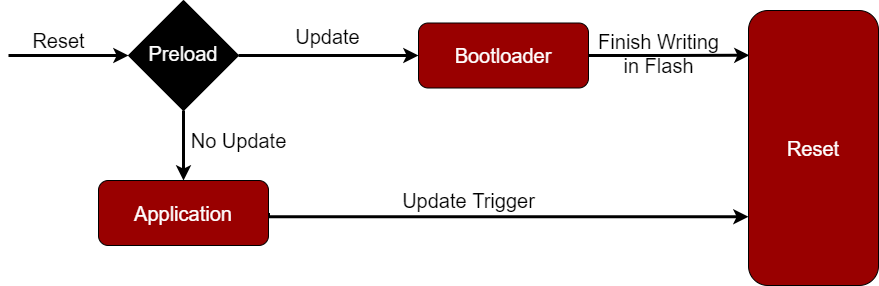

The diagram above was exported from draw.io. Its source (the exported page's mxGraphModel, read from the mxfile embedded in the PNG):
<mxGraphModel dx="755" dy="391" grid="1" gridSize="10" guides="1" tooltips="1" connect="1" arrows="1" fold="1" page="1" pageScale="1" pageWidth="1169" pageHeight="1654" math="0" shadow="0">
  <root>
    <mxCell id="WIyWlLk6GJQsqaUBKTNV-0" />
    <mxCell id="WIyWlLk6GJQsqaUBKTNV-1" parent="WIyWlLk6GJQsqaUBKTNV-0" />
    <mxCell id="MoiNW9o8n0jFD1mxuUbM-1" style="edgeStyle=orthogonalEdgeStyle;rounded=0;orthogonalLoop=1;jettySize=auto;html=1;exitX=1;exitY=0.5;exitDx=0;exitDy=0;entryX=0;entryY=0.5;entryDx=0;entryDy=0;labelBackgroundColor=none;fontSize=20;fontColor=#000000;strokeWidth=3;" edge="1" parent="WIyWlLk6GJQsqaUBKTNV-1" source="WIyWlLk6GJQsqaUBKTNV-6" target="WIyWlLk6GJQsqaUBKTNV-7">
      <mxGeometry relative="1" as="geometry" />
    </mxCell>
    <mxCell id="MoiNW9o8n0jFD1mxuUbM-9" style="edgeStyle=orthogonalEdgeStyle;rounded=0;orthogonalLoop=1;jettySize=auto;html=1;exitX=0.5;exitY=1;exitDx=0;exitDy=0;entryX=0.5;entryY=0;entryDx=0;entryDy=0;labelBackgroundColor=none;fontSize=20;fontColor=#000000;strokeWidth=3;" edge="1" parent="WIyWlLk6GJQsqaUBKTNV-1" source="WIyWlLk6GJQsqaUBKTNV-6" target="MoiNW9o8n0jFD1mxuUbM-8">
      <mxGeometry relative="1" as="geometry" />
    </mxCell>
    <mxCell id="WIyWlLk6GJQsqaUBKTNV-6" value="&lt;font style=&quot;font-size: 20px;&quot; color=&quot;#ffffff&quot;&gt;Preload&lt;/font&gt;" style="rhombus;whiteSpace=wrap;html=1;shadow=0;fontFamily=Helvetica;fontSize=12;align=center;strokeWidth=1;spacing=6;spacingTop=-4;fillColor=#000000;" parent="WIyWlLk6GJQsqaUBKTNV-1" vertex="1">
      <mxGeometry x="260" y="340" width="110" height="110" as="geometry" />
    </mxCell>
    <mxCell id="MoiNW9o8n0jFD1mxuUbM-13" style="edgeStyle=orthogonalEdgeStyle;rounded=0;orthogonalLoop=1;jettySize=auto;html=1;exitX=1;exitY=0.5;exitDx=0;exitDy=0;labelBackgroundColor=none;fontSize=20;fontColor=#000000;strokeWidth=3;entryX=0.007;entryY=0.163;entryDx=0;entryDy=0;entryPerimeter=0;" edge="1" parent="WIyWlLk6GJQsqaUBKTNV-1" source="WIyWlLk6GJQsqaUBKTNV-7" target="MoiNW9o8n0jFD1mxuUbM-12">
      <mxGeometry relative="1" as="geometry">
        <mxPoint x="870" y="395" as="targetPoint" />
      </mxGeometry>
    </mxCell>
    <mxCell id="WIyWlLk6GJQsqaUBKTNV-7" value="&lt;font style=&quot;font-size: 20px;&quot; color=&quot;#ffffff&quot;&gt;Bootloader&lt;/font&gt;" style="rounded=1;whiteSpace=wrap;html=1;fontSize=12;glass=0;strokeWidth=1;shadow=0;fillColor=#990000;" parent="WIyWlLk6GJQsqaUBKTNV-1" vertex="1">
      <mxGeometry x="550" y="362.5" width="170" height="65" as="geometry" />
    </mxCell>
    <mxCell id="MoiNW9o8n0jFD1mxuUbM-6" style="edgeStyle=orthogonalEdgeStyle;rounded=0;orthogonalLoop=1;jettySize=auto;html=1;entryX=0;entryY=0.5;entryDx=0;entryDy=0;labelBackgroundColor=none;fontSize=20;fontColor=#000000;strokeWidth=3;" edge="1" parent="WIyWlLk6GJQsqaUBKTNV-1" target="WIyWlLk6GJQsqaUBKTNV-6">
      <mxGeometry relative="1" as="geometry">
        <mxPoint x="140" y="395" as="sourcePoint" />
      </mxGeometry>
    </mxCell>
    <mxCell id="MoiNW9o8n0jFD1mxuUbM-14" style="edgeStyle=orthogonalEdgeStyle;rounded=0;orthogonalLoop=1;jettySize=auto;html=1;exitX=1;exitY=0.5;exitDx=0;exitDy=0;labelBackgroundColor=none;fontSize=20;fontColor=#000000;strokeWidth=3;entryX=0;entryY=0.75;entryDx=0;entryDy=0;" edge="1" parent="WIyWlLk6GJQsqaUBKTNV-1" source="MoiNW9o8n0jFD1mxuUbM-8" target="MoiNW9o8n0jFD1mxuUbM-12">
      <mxGeometry relative="1" as="geometry">
        <mxPoint x="870" y="592" as="targetPoint" />
        <Array as="points">
          <mxPoint x="400" y="556" />
        </Array>
      </mxGeometry>
    </mxCell>
    <mxCell id="MoiNW9o8n0jFD1mxuUbM-8" value="&lt;font style=&quot;font-size: 20px;&quot; color=&quot;#ffffff&quot;&gt;Application&lt;/font&gt;" style="rounded=1;whiteSpace=wrap;html=1;fontSize=12;glass=0;strokeWidth=1;shadow=0;fillColor=#990000;" vertex="1" parent="WIyWlLk6GJQsqaUBKTNV-1">
      <mxGeometry x="230" y="520" width="170" height="65" as="geometry" />
    </mxCell>
    <mxCell id="MoiNW9o8n0jFD1mxuUbM-12" value="&lt;font style=&quot;font-size: 20px;&quot; color=&quot;#ffffff&quot;&gt;Reset&lt;br&gt;&lt;/font&gt;" style="rounded=1;whiteSpace=wrap;html=1;fontSize=12;glass=0;strokeWidth=1;shadow=0;fillColor=#990000;" vertex="1" parent="WIyWlLk6GJQsqaUBKTNV-1">
      <mxGeometry x="880" y="350" width="130" height="275" as="geometry" />
    </mxCell>
    <mxCell id="MoiNW9o8n0jFD1mxuUbM-19" value="Reset" style="text;html=1;align=center;verticalAlign=middle;resizable=0;points=[];autosize=1;strokeColor=none;fillColor=none;fontSize=20;fontColor=#000000;" vertex="1" parent="WIyWlLk6GJQsqaUBKTNV-1">
      <mxGeometry x="150" y="360" width="80" height="40" as="geometry" />
    </mxCell>
    <mxCell id="MoiNW9o8n0jFD1mxuUbM-20" value="Update" style="text;html=1;align=center;verticalAlign=middle;resizable=0;points=[];autosize=1;strokeColor=none;fillColor=none;fontSize=20;fontColor=#000000;" vertex="1" parent="WIyWlLk6GJQsqaUBKTNV-1">
      <mxGeometry x="414" y="356" width="90" height="40" as="geometry" />
    </mxCell>
    <mxCell id="MoiNW9o8n0jFD1mxuUbM-21" value="No Update" style="text;html=1;align=center;verticalAlign=middle;resizable=0;points=[];autosize=1;strokeColor=none;fillColor=none;fontSize=20;fontColor=#000000;" vertex="1" parent="WIyWlLk6GJQsqaUBKTNV-1">
      <mxGeometry x="310" y="460" width="120" height="40" as="geometry" />
    </mxCell>
    <mxCell id="MoiNW9o8n0jFD1mxuUbM-23" value="Update Trigger" style="text;html=1;align=center;verticalAlign=middle;resizable=0;points=[];autosize=1;strokeColor=none;fillColor=none;fontSize=20;fontColor=#000000;" vertex="1" parent="WIyWlLk6GJQsqaUBKTNV-1">
      <mxGeometry x="520" y="520" width="160" height="40" as="geometry" />
    </mxCell>
    <mxCell id="MoiNW9o8n0jFD1mxuUbM-24" value="Finish Writing&lt;br&gt;in Flash" style="text;html=1;align=center;verticalAlign=middle;resizable=0;points=[];autosize=1;strokeColor=none;fillColor=none;fontSize=20;fontColor=#000000;" vertex="1" parent="WIyWlLk6GJQsqaUBKTNV-1">
      <mxGeometry x="720" y="362.5" width="140" height="60" as="geometry" />
    </mxCell>
  </root>
</mxGraphModel>